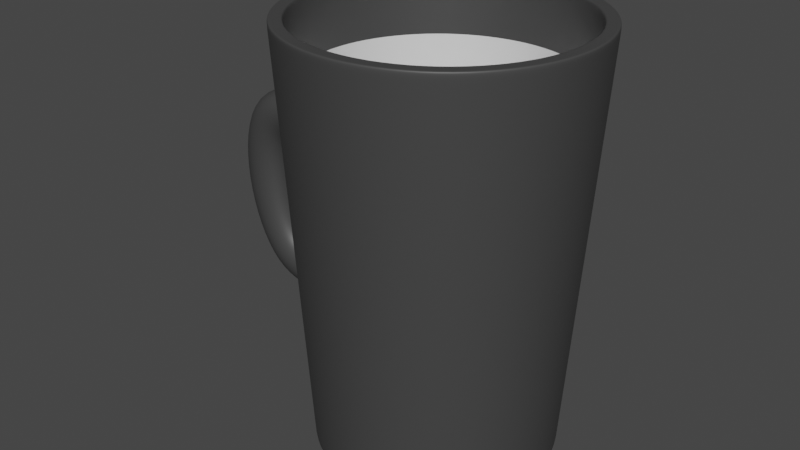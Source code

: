 # Source: caneca.blend  (saved by Blender 2.93.20; exported with 4.5.12 LTS)
import bpy
from mathutils import Matrix  # noqa: F401  (used for matrix-valued properties, if any)

bpy.ops.wm.read_factory_settings(use_empty=True)
scene = bpy.context.scene
scene.name = 'Scene'

# ---- collections
col_collection = bpy.data.collections.new('Collection'); scene.collection.children.link(col_collection)

# ---- materials (node trees are filled in below, after node groups)
mat_materiais = bpy.data.materials.new('Materiais')
mat_materiais.use_transparent_shadow = False
mat_materiais_001 = bpy.data.materials.new('Materiais.001')
mat_materiais_001.use_transparent_shadow = False

# ---- material node trees
mat_materiais.use_nodes = True; mat_materiais.node_tree.nodes.clear()
_N = mat_materiais.node_tree.nodes; _L = mat_materiais.node_tree.links
n0 = _N.new('ShaderNodeBsdfPrincipled'); n0.name = 'Principled BSDF'; n0.location = (10, 300)
n0.distribution = 'GGX'
n0.subsurface_method = 'BURLEY'
n0.inputs[0].default_value = (0.05497, 0.05497, 0.05497, 1.0)
n0.inputs[3].default_value = 1.45
n0.inputs[27].default_value = (0.0, 0.0, 0.0, 1.0)
n0.inputs[28].default_value = 1.0
n1 = _N.new('ShaderNodeOutputMaterial'); n1.name = 'Material Output'; n1.location = (300, 300)
_L.new(n0.outputs[0], n1.inputs[0])
n1.is_active_output = True
mat_materiais_001.use_nodes = True; mat_materiais_001.node_tree.nodes.clear()
_N = mat_materiais_001.node_tree.nodes; _L = mat_materiais_001.node_tree.links
n0 = _N.new('ShaderNodeBsdfPrincipled'); n0.name = 'Principled BSDF'; n0.location = (10, 300)
n0.distribution = 'GGX'
n0.subsurface_method = 'BURLEY'
n0.inputs[3].default_value = 1.45
n0.inputs[27].default_value = (0.0, 0.0, 0.0, 1.0)
n0.inputs[28].default_value = 1.0
n1 = _N.new('ShaderNodeOutputMaterial'); n1.name = 'Material Output'; n1.location = (300, 300)
_L.new(n0.outputs[0], n1.inputs[0])
n1.is_active_output = True

# ---- world
world_world = bpy.data.worlds.new('World'); scene.world = world_world
world_world.use_nodes = True; world_world.node_tree.nodes.clear()
_N = world_world.node_tree.nodes; _L = world_world.node_tree.links
n0 = _N.new('ShaderNodeOutputWorld'); n0.name = 'World Output'; n0.location = (300, 300)
n1 = _N.new('ShaderNodeBackground'); n1.name = 'Background'; n1.location = (10, 300)
n1.inputs[0].default_value = (0.05088, 0.05088, 0.05088, 1.0)
_L.new(n1.outputs[0], n0.inputs[0])
n0.is_active_output = True
world_world.color = (0.05088, 0.05088, 0.05088)
world_world.use_sun_shadow = False
world_world.sun_shadow_jitter_overblur = 0.0

# ---- meshes
me_cilindro = bpy.data.meshes.new('Cilindro')
me_cilindro.from_pydata([(0.0, 1.0, -1.5), (3.015e-09, 0.9038, 1.5), (0.5878, 0.809, -1.5), (0.5312, 0.7312, 1.5), (0.9511, 0.309, -1.5), (0.8595, 0.2793, 1.5), (0.9511, -0.309, -1.5), (0.8595, -0.2793, 1.5), (0.5878, -0.809, -1.5), (0.5312, -0.7312, 1.5), (-8.742e-08, -1.0, -1.5), (-7.988e-08, -0.9038, 1.5), (-0.5878, -0.809, -1.5), (-0.5312, -0.7312, 1.5), (-0.9511, -0.309, -1.5), (-0.8595, -0.2793, 1.5), (-0.9511, 0.309, -1.5), (-0.8595, 0.2793, 1.5), (-0.5878, 0.809, -1.5), (-0.5312, 0.7312, 1.5), (0.5878, 0.809, 1.5), (0.0, 1.0, 1.5), (0.9511, 0.309, 1.5), (0.9511, -0.309, 1.5), (0.5878, -0.809, 1.5), (-8.742e-08, -1.0, 1.5), (-0.5878, -0.809, 1.5), (-0.9511, -0.309, 1.5), (-0.9511, 0.309, 1.5), (-0.5878, 0.809, 1.5), (0.5312, 0.7312, -0.9384), (3.015e-09, 0.9038, -0.9384), (0.8595, 0.2793, -0.9384), (0.8595, -0.2793, -0.9384), (0.5312, -0.7312, -0.9384), (-7.988e-08, -0.9038, -0.9384), (-0.5312, -0.7312, -0.9384), (-0.8595, -0.2793, -0.9384), (-0.8595, 0.2793, -0.9384), (-0.5312, 0.7312, -0.9384), (0.0, 1.0, -0.9), (0.0, 1.0, -0.3), (0.0, 1.0, 0.3), (0.0, 1.0, 0.9), (0.5878, 0.809, 0.9), (0.5878, 0.809, 0.3), (0.5878, 0.809, -0.3), (0.5878, 0.809, -0.9), (0.9511, 0.309, 0.9), (0.9511, 0.309, 0.3), (0.9511, 0.309, -0.3), (0.9511, 0.309, -0.9), (0.9511, -0.309, 0.9), (0.9511, -0.309, 0.3), (0.9511, -0.309, -0.3), (0.9511, -0.309, -0.9), (0.5878, -0.809, 0.9), (0.5878, -0.809, 0.3), (0.5878, -0.809, -0.3), (0.5878, -0.809, -0.9), (-8.742e-08, -1.0, 0.9), (-8.742e-08, -1.0, 0.3), (-8.742e-08, -1.0, -0.3), (-8.742e-08, -1.0, -0.9), (-0.5878, -0.809, 0.9), (-0.5878, -0.809, 0.3), (-0.5878, -0.809, -0.3), (-0.5878, -0.809, -0.9), (-0.9511, -0.173, 0.764), (-0.9511, -0.173, 0.436), (-0.9511, -0.173, -0.436), (-0.9511, -0.173, -0.764), (-0.9511, 0.173, 0.764), (-0.9511, 0.173, 0.436), (-0.9511, 0.173, -0.436), (-0.9511, 0.173, -0.764), (-0.5878, 0.809, 0.9), (-0.5878, 0.809, 0.3), (-0.5878, 0.809, -0.3), (-0.5878, 0.809, -0.9), (-0.9511, -0.309, 0.9), (-0.9511, -0.309, 0.3), (-0.9511, -0.309, -0.3), (-0.9511, -0.309, -0.9), (-0.9511, 0.309, 0.9), (-0.9511, 0.309, 0.3), (-0.9511, 0.309, -0.3), (-0.9511, 0.309, -0.9), (-1.561, -0.173, 0.764), (-1.28, -0.173, 0.436), (-1.28, -0.173, -0.436), (-1.561, -0.173, -0.764), (-1.561, 0.173, 0.764), (-1.28, 0.173, 0.436), (-1.28, 0.173, -0.436), (-1.561, 0.173, -0.764), (-1.346, -0.173, -1.508e-07), (-1.346, 0.173, -1.649e-07), (-1.778, 0.173, -1.175e-07), (-1.778, -0.173, -1.034e-07), (0.0, 1.0, 1.5), (0.5878, 0.809, 1.5), (0.9511, 0.309, 1.5), (0.9511, -0.309, 1.5), (0.5878, -0.809, 1.5), (-8.742e-08, -1.0, 1.5), (-0.5878, -0.809, 1.5), (-0.9511, -0.309, 1.5), (-0.9511, 0.309, 1.5), (-0.5878, 0.809, 1.5), (-0.9511, -0.173, 0.764), (-0.9511, -0.173, 0.436), (-0.9511, 0.173, 0.436), (-0.9511, 0.173, 0.764), (-0.9511, -0.173, -0.436), (-0.9511, -0.173, -0.764), (-0.9511, 0.173, -0.764), (-0.9511, 0.173, -0.436), (0.5878, 0.809, -1.5), (0.9511, 0.309, -1.5), (0.9511, -0.309, -1.5), (0.5878, -0.809, -1.5), (-8.742e-08, -1.0, -1.5), (-0.5878, -0.809, -1.5), (-0.9511, -0.309, -1.5), (-0.9511, 0.309, -1.5), (-0.5878, 0.809, -1.5), (0.0, 1.0, -1.5), (3.015e-09, 0.9038, 1.5), (0.5312, 0.7312, 1.5), (-0.8595, -0.2793, 1.5), (-0.8595, 0.2793, 1.5), (0.5312, -0.7312, 1.5), (-7.988e-08, -0.9038, 1.5), (0.8595, 0.2793, 1.5), (-0.5312, 0.7312, 1.5), (-0.5312, -0.7312, 1.5), (0.8595, -0.2793, 1.5), (3.015e-09, 0.9038, -0.9384), (-0.8595, -0.2793, -0.9384), (0.5312, -0.7312, -0.9384), (0.5312, 0.7312, -0.9384), (-0.8595, 0.2793, -0.9384), (-7.988e-08, -0.9038, -0.9384), (0.8595, 0.2793, -0.9384), (-0.5312, 0.7312, -0.9384), (-0.5312, -0.7312, -0.9384), (0.8595, -0.2793, -0.9384)], [], [(100, 21, 20, 101), (101, 20, 22, 102), (102, 22, 23, 103), (103, 23, 24, 104), (104, 24, 25, 105), (105, 25, 26, 106), (106, 26, 27, 107), (107, 27, 28, 108), (141, 138, 31, 30), (108, 28, 29, 109), (109, 29, 21, 100), (0, 2, 4, 6, 8, 10, 12, 14, 16, 18), (1, 3, 20, 21), (3, 5, 22, 20), (5, 7, 23, 22), (7, 9, 24, 23), (9, 11, 25, 24), (11, 13, 26, 25), (13, 15, 27, 26), (15, 17, 28, 27), (17, 19, 29, 28), (19, 1, 21, 29), (30, 31, 39, 38, 37, 36, 35, 34, 33, 32), (142, 139, 37, 38), (143, 140, 34, 35), (144, 141, 30, 32), (145, 142, 38, 39), (146, 143, 35, 36), (147, 144, 32, 33), (138, 145, 39, 31), (139, 146, 36, 37), (140, 147, 33, 34), (126, 79, 40, 127), (79, 78, 41, 40), (78, 77, 42, 41), (77, 76, 43, 42), (125, 87, 79, 126), (87, 86, 78, 79), (86, 85, 77, 78), (85, 84, 76, 77), (124, 83, 87, 125), (69, 68, 88, 89), (82, 81, 85, 86), (72, 73, 93, 92), (123, 67, 83, 124), (67, 66, 82, 83), (66, 65, 81, 82), (65, 64, 80, 81), (122, 63, 67, 123), (63, 62, 66, 67), (62, 61, 65, 66), (61, 60, 64, 65), (121, 59, 63, 122), (59, 58, 62, 63), (58, 57, 61, 62), (57, 56, 60, 61), (120, 55, 59, 121), (55, 54, 58, 59), (54, 53, 57, 58), (53, 52, 56, 57), (119, 51, 55, 120), (51, 50, 54, 55), (50, 49, 53, 54), (49, 48, 52, 53), (118, 47, 51, 119), (47, 46, 50, 51), (46, 45, 49, 50), (45, 44, 48, 49), (127, 40, 47, 118), (40, 41, 46, 47), (41, 42, 45, 46), (42, 43, 44, 45), (110, 111, 81, 80), (114, 115, 83, 82), (112, 113, 84, 85), (116, 117, 86, 87), (115, 116, 87, 83), (117, 114, 82, 86), (111, 112, 85, 81), (113, 110, 80, 84), (94, 95, 98, 97), (90, 94, 97, 96), (68, 72, 92, 88), (70, 74, 94, 90), (74, 75, 95, 94), (71, 70, 90, 91), (73, 69, 89, 93), (75, 71, 91, 95), (95, 91, 99, 98), (91, 90, 96, 99), (96, 97, 93, 89), (97, 98, 92, 93), (98, 99, 88, 92), (99, 96, 89, 88), (76, 109, 100, 43), (84, 108, 109, 76), (80, 107, 108, 84), (64, 106, 107, 80), (60, 105, 106, 64), (56, 104, 105, 60), (52, 103, 104, 56), (48, 102, 103, 52), (44, 101, 102, 48), (43, 100, 101, 44), (72, 68, 110, 113), (69, 73, 112, 111), (73, 72, 113, 112), (68, 69, 111, 110), (74, 70, 114, 117), (71, 75, 116, 115), (75, 74, 117, 116), (70, 71, 115, 114), (0, 127, 118, 2), (2, 118, 119, 4), (4, 119, 120, 6), (6, 120, 121, 8), (8, 121, 122, 10), (10, 122, 123, 12), (12, 123, 124, 14), (14, 124, 125, 16), (16, 125, 126, 18), (18, 126, 127, 0), (9, 7, 137, 132), (15, 13, 136, 130), (1, 19, 135, 128), (7, 5, 134, 137), (13, 11, 133, 136), (19, 17, 131, 135), (5, 3, 129, 134), (11, 9, 132, 133), (17, 15, 130, 131), (3, 1, 128, 129), (132, 137, 147, 140), (130, 136, 146, 139), (128, 135, 145, 138), (137, 134, 144, 147), (136, 133, 143, 146), (135, 131, 142, 145), (134, 129, 141, 144), (133, 132, 140, 143), (131, 130, 139, 142), (129, 128, 138, 141)])
me_cilindro.polygons.foreach_set('use_smooth', [True] * 142)
me_cilindro.polygons.foreach_set('material_index', [0, 0, 0, 0, 0, 0, 0, 0, 0, 0, 0, 0, 0, 0, 0, 0, 0, 0, 0, 0, 0, 0, 0, 0, 0, 0, 0, 0, 0, 0, 0, 0, 0, 0, 0, 0, 0, 0, 0, 0, 0, 0, 0, 0, 0, 0, 0, 0, 0, 0, 0, 0, 0, 0, 0, 0, 0, 0, 0, 0, 0, 0, 0, 0, 0, 0, 0, 0, 0, 0, 0, 0, 0, 0, 0, 0, 0, 0, 0, 0, 0, 0, 0, 0, 0, 0, 0, 0, 0, 0, 0, 0, 0, 0, 0, 0, 0, 0, 0, 0, 0, 0, 0, 0, 0, 0, 0, 0, 0, 0, 0, 0, 0, 0, 0, 0, 0, 0, 0, 0, 0, 0, 0, 0, 0, 0, 0, 0, 0, 0, 0, 0, 1, 1, 1, 1, 1, 1, 1, 1, 1, 1])
_uv = me_cilindro.uv_layers.new(name='Mapa UV')
_uv.uv.foreach_set('vector', [1.0, 1.0, 1.0, 1.0, 0.9, 1.0, 0.9, 1.0, 0.9, 1.0, 0.9, 1.0, 0.8, 1.0, 0.8, 1.0, 0.8, 1.0, 0.8, 1.0, 0.7, 1.0, 0.7, 1.0, 0.7, 1.0, 0.7, 1.0, 0.6, 1.0, 0.6, 1.0, 0.6, 1.0, 0.6, 1.0, 0.5, 1.0, 0.5, 1.0, 0.5, 1.0, 0.5, 1.0, 0.4, 1.0, 0.4, 1.0, 0.4, 1.0, 0.4, 1.0, 0.3, 1.0, 0.3, 1.0, 0.3, 1.0, 0.3, 1.0, 0.2, 1.0, 0.2, 1.0, 0.3775, 0.4255, 0.25, 0.4669, 0.25, 0.4669, 0.3775, 0.4255, 0.2, 1.0, 0.2, 1.0, 0.1, 1.0, 0.1, 1.0, 0.1, 1.0, 0.1, 1.0, -7.451e-08, 1.0, -7.451e-08, 1.0, 0.75, 0.49, 0.8911, 0.4442, 0.9783, 0.3242, 0.9783, 0.1758, 0.8911, 0.05584, 0.75, 0.01, 0.6089, 0.05584, 0.5217, 0.1758, 0.5217, 0.3242, 0.6089, 0.4442, 0.25, 0.4669, 0.3775, 0.4255, 0.3911, 0.4442, 0.25, 0.49, 0.3775, 0.4255, 0.4563, 0.317, 0.4783, 0.3242, 0.3911, 0.4442, 0.4563, 0.317, 0.4563, 0.183, 0.4783, 0.1758, 0.4783, 0.3242, 0.4563, 0.183, 0.3775, 0.07452, 0.3911, 0.05584, 0.4783, 0.1758, 0.3775, 0.07452, 0.25, 0.03309, 0.25, 0.01, 0.3911, 0.05584, 0.25, 0.03309, 0.1225, 0.07452, 0.1089, 0.05584, 0.25, 0.01, 0.1225, 0.07452, 0.04371, 0.183, 0.02175, 0.1758, 0.1089, 0.05584, 0.04371, 0.183, 0.04371, 0.317, 0.02175, 0.3242, 0.02175, 0.1758, 0.04371, 0.317, 0.1225, 0.4255, 0.1089, 0.4442, 0.02175, 0.3242, 0.1225, 0.4255, 0.25, 0.4669, 0.25, 0.49, 0.1089, 0.4442, 0.3775, 0.4255, 0.25, 0.4669, 0.1225, 0.4255, 0.04371, 0.317, 0.04371, 0.183, 0.1225, 0.07452, 0.25, 0.03309, 0.3775, 0.07452, 0.4563, 0.183, 0.4563, 0.317, 0.04371, 0.317, 0.04371, 0.183, 0.04371, 0.183, 0.04371, 0.317, 0.25, 0.03309, 0.3775, 0.07452, 0.3775, 0.07452, 0.25, 0.03309, 0.4563, 0.317, 0.3775, 0.4255, 0.3775, 0.4255, 0.4563, 0.317, 0.1225, 0.4255, 0.04371, 0.317, 0.04371, 0.317, 0.1225, 0.4255, 0.1225, 0.07452, 0.25, 0.03309, 0.25, 0.03309, 0.1225, 0.07452, 0.4563, 0.183, 0.4563, 0.317, 0.4563, 0.317, 0.4563, 0.183, 0.25, 0.4669, 0.1225, 0.4255, 0.1225, 0.4255, 0.25, 0.4669, 0.04371, 0.183, 0.1225, 0.07452, 0.1225, 0.07452, 0.04371, 0.183, 0.3775, 0.07452, 0.4563, 0.183, 0.4563, 0.183, 0.3775, 0.07452, 0.1, 0.5, 0.1, 0.6, -7.451e-08, 0.6, -7.451e-08, 0.5, 0.1, 0.6, 0.1, 0.7, -7.451e-08, 0.7, -7.451e-08, 0.6, 0.1, 0.7, 0.1, 0.8, -7.451e-08, 0.8, -7.451e-08, 0.7, 0.1, 0.8, 0.1, 0.9, -7.451e-08, 0.9, -7.451e-08, 0.8, 0.2, 0.5, 0.2, 0.6, 0.1, 0.6, 0.1, 0.5, 0.2, 0.6, 0.2, 0.7, 0.1, 0.7, 0.1, 0.6, 0.2, 0.7, 0.2, 0.8, 0.1, 0.8, 0.1, 0.7, 0.2, 0.8, 0.2, 0.9, 0.1, 0.9, 0.1, 0.8, 0.3, 0.5, 0.3, 0.6, 0.2, 0.6, 0.2, 0.5, 0.278, 0.8227, 0.278, 0.8773, 0.278, 0.8773, 0.278, 0.8227, 0.3, 0.7, 0.3, 0.8, 0.2, 0.8, 0.2, 0.7, 0.222, 0.8773, 0.222, 0.8227, 0.222, 0.8227, 0.222, 0.8773, 0.4, 0.5, 0.4, 0.6, 0.3, 0.6, 0.3, 0.5, 0.4, 0.6, 0.4, 0.7, 0.3, 0.7, 0.3, 0.6, 0.4, 0.7, 0.4, 0.8, 0.3, 0.8, 0.3, 0.7, 0.4, 0.8, 0.4, 0.9, 0.3, 0.9, 0.3, 0.8, 0.5, 0.5, 0.5, 0.6, 0.4, 0.6, 0.4, 0.5, 0.5, 0.6, 0.5, 0.7, 0.4, 0.7, 0.4, 0.6, 0.5, 0.7, 0.5, 0.8, 0.4, 0.8, 0.4, 0.7, 0.5, 0.8, 0.5, 0.9, 0.4, 0.9, 0.4, 0.8, 0.6, 0.5, 0.6, 0.6, 0.5, 0.6, 0.5, 0.5, 0.6, 0.6, 0.6, 0.7, 0.5, 0.7, 0.5, 0.6, 0.6, 0.7, 0.6, 0.8, 0.5, 0.8, 0.5, 0.7, 0.6, 0.8, 0.6, 0.9, 0.5, 0.9, 0.5, 0.8, 0.7, 0.5, 0.7, 0.6, 0.6, 0.6, 0.6, 0.5, 0.7, 0.6, 0.7, 0.7, 0.6, 0.7, 0.6, 0.6, 0.7, 0.7, 0.7, 0.8, 0.6, 0.8, 0.6, 0.7, 0.7, 0.8, 0.7, 0.9, 0.6, 0.9, 0.6, 0.8, 0.8, 0.5, 0.8, 0.6, 0.7, 0.6, 0.7, 0.5, 0.8, 0.6, 0.8, 0.7, 0.7, 0.7, 0.7, 0.6, 0.8, 0.7, 0.8, 0.8, 0.7, 0.8, 0.7, 0.7, 0.8, 0.8, 0.8, 0.9, 0.7, 0.9, 0.7, 0.8, 0.9, 0.5, 0.9, 0.6, 0.8, 0.6, 0.8, 0.5, 0.9, 0.6, 0.9, 0.7, 0.8, 0.7, 0.8, 0.6, 0.9, 0.7, 0.9, 0.8, 0.8, 0.8, 0.8, 0.7, 0.9, 0.8, 0.9, 0.9, 0.8, 0.9, 0.8, 0.8, 1.0, 0.5, 1.0, 0.6, 0.9, 0.6, 0.9, 0.5, 1.0, 0.6, 1.0, 0.7, 0.9, 0.7, 0.9, 0.6, 1.0, 0.7, 1.0, 0.8, 0.9, 0.8, 0.9, 0.7, 1.0, 0.8, 1.0, 0.9, 0.9, 0.9, 0.9, 0.8, 0.278, 0.8773, 0.278, 0.8227, 0.3, 0.8, 0.3, 0.9, 0.278, 0.6773, 0.278, 0.6227, 0.3, 0.6, 0.3, 0.7, 0.222, 0.8227, 0.222, 0.8773, 0.2, 0.9, 0.2, 0.8, 0.222, 0.6227, 0.222, 0.6773, 0.2, 0.7, 0.2, 0.6, 0.278, 0.6227, 0.222, 0.6227, 0.2, 0.6, 0.3, 0.6, 0.222, 0.6773, 0.278, 0.6773, 0.3, 0.7, 0.2, 0.7, 0.278, 0.8227, 0.222, 0.8227, 0.2, 0.8, 0.3, 0.8, 0.222, 0.8773, 0.278, 0.8773, 0.3, 0.9, 0.2, 0.9, 0.222, 0.6773, 0.222, 0.6227, 0.222, 0.75, 0.222, 0.75, 0.278, 0.6773, 0.222, 0.6773, 0.222, 0.75, 0.278, 0.75, 0.278, 0.8773, 0.222, 0.8773, 0.222, 0.8773, 0.278, 0.8773, 0.278, 0.6773, 0.222, 0.6773, 0.222, 0.6773, 0.278, 0.6773, 0.222, 0.6773, 0.222, 0.6227, 0.222, 0.6227, 0.222, 0.6773, 0.278, 0.6227, 0.278, 0.6773, 0.278, 0.6773, 0.278, 0.6227, 0.222, 0.8227, 0.278, 0.8227, 0.278, 0.8227, 0.222, 0.8227, 0.222, 0.6227, 0.278, 0.6227, 0.278, 0.6227, 0.222, 0.6227, 0.222, 0.6227, 0.278, 0.6227, 0.278, 0.75, 0.222, 0.75, 0.278, 0.6227, 0.278, 0.6773, 0.278, 0.75, 0.278, 0.75, 0.278, 0.75, 0.222, 0.75, 0.222, 0.8227, 0.278, 0.8227, 0.222, 0.75, 0.222, 0.75, 0.222, 0.8773, 0.222, 0.8227, 0.222, 0.75, 0.278, 0.75, 0.278, 0.8773, 0.222, 0.8773, 0.278, 0.75, 0.278, 0.75, 0.278, 0.8227, 0.278, 0.8773, 0.1, 0.9, 0.1, 1.0, -7.451e-08, 1.0, -7.451e-08, 0.9, 0.2, 0.9, 0.2, 1.0, 0.1, 1.0, 0.1, 0.9, 0.3, 0.9, 0.3, 1.0, 0.2, 1.0, 0.2, 0.9, 0.4, 0.9, 0.4, 1.0, 0.3, 1.0, 0.3, 0.9, 0.5, 0.9, 0.5, 1.0, 0.4, 1.0, 0.4, 0.9, 0.6, 0.9, 0.6, 1.0, 0.5, 1.0, 0.5, 0.9, 0.7, 0.9, 0.7, 1.0, 0.6, 1.0, 0.6, 0.9, 0.8, 0.9, 0.8, 1.0, 0.7, 1.0, 0.7, 0.9, 0.9, 0.9, 0.9, 1.0, 0.8, 1.0, 0.8, 0.9, 1.0, 0.9, 1.0, 1.0, 0.9, 1.0, 0.9, 0.9, 0.222, 0.8773, 0.278, 0.8773, 0.278, 0.8773, 0.222, 0.8773, 0.278, 0.8227, 0.222, 0.8227, 0.222, 0.8227, 0.278, 0.8227, 0.222, 0.8227, 0.222, 0.8773, 0.222, 0.8773, 0.222, 0.8227, 0.278, 0.8773, 0.278, 0.8227, 0.278, 0.8227, 0.278, 0.8773, 0.222, 0.6773, 0.278, 0.6773, 0.278, 0.6773, 0.222, 0.6773, 0.278, 0.6227, 0.222, 0.6227, 0.222, 0.6227, 0.278, 0.6227, 0.222, 0.6227, 0.222, 0.6773, 0.222, 0.6773, 0.222, 0.6227, 0.278, 0.6773, 0.278, 0.6227, 0.278, 0.6227, 0.278, 0.6773, 1.0, 0.5, 1.0, 0.5, 0.9, 0.5, 0.9, 0.5, 0.9, 0.5, 0.9, 0.5, 0.8, 0.5, 0.8, 0.5, 0.8, 0.5, 0.8, 0.5, 0.7, 0.5, 0.7, 0.5, 0.7, 0.5, 0.7, 0.5, 0.6, 0.5, 0.6, 0.5, 0.6, 0.5, 0.6, 0.5, 0.5, 0.5, 0.5, 0.5, 0.5, 0.5, 0.5, 0.5, 0.4, 0.5, 0.4, 0.5, 0.4, 0.5, 0.4, 0.5, 0.3, 0.5, 0.3, 0.5, 0.3, 0.5, 0.3, 0.5, 0.2, 0.5, 0.2, 0.5, 0.2, 0.5, 0.2, 0.5, 0.1, 0.5, 0.1, 0.5, 0.1, 0.5, 0.1, 0.5, -7.451e-08, 0.5, -7.451e-08, 0.5, 0.3775, 0.07452, 0.4563, 0.183, 0.4563, 0.183, 0.3775, 0.07452, 0.04371, 0.183, 0.1225, 0.07452, 0.1225, 0.07452, 0.04371, 0.183, 0.25, 0.4669, 0.1225, 0.4255, 0.1225, 0.4255, 0.25, 0.4669, 0.4563, 0.183, 0.4563, 0.317, 0.4563, 0.317, 0.4563, 0.183, 0.1225, 0.07452, 0.25, 0.03309, 0.25, 0.03309, 0.1225, 0.07452, 0.1225, 0.4255, 0.04371, 0.317, 0.04371, 0.317, 0.1225, 0.4255, 0.4563, 0.317, 0.3775, 0.4255, 0.3775, 0.4255, 0.4563, 0.317, 0.25, 0.03309, 0.3775, 0.07452, 0.3775, 0.07452, 0.25, 0.03309, 0.04371, 0.317, 0.04371, 0.183, 0.04371, 0.183, 0.04371, 0.317, 0.3775, 0.4255, 0.25, 0.4669, 0.25, 0.4669, 0.3775, 0.4255, 0.3775, 0.07452, 0.4563, 0.183, 0.4563, 0.183, 0.3775, 0.07452, 0.04371, 0.183, 0.1225, 0.07452, 0.1225, 0.07452, 0.04371, 0.183, 0.25, 0.4669, 0.1225, 0.4255, 0.1225, 0.4255, 0.25, 0.4669, 0.4563, 0.183, 0.4563, 0.317, 0.4563, 0.317, 0.4563, 0.183, 0.1225, 0.07452, 0.25, 0.03309, 0.25, 0.03309, 0.1225, 0.07452, 0.1225, 0.4255, 0.04371, 0.317, 0.04371, 0.317, 0.1225, 0.4255, 0.4563, 0.317, 0.3775, 0.4255, 0.3775, 0.4255, 0.4563, 0.317, 0.25, 0.03309, 0.3775, 0.07452, 0.3775, 0.07452, 0.25, 0.03309, 0.04371, 0.317, 0.04371, 0.183, 0.04371, 0.183, 0.04371, 0.317, 0.3775, 0.4255, 0.25, 0.4669, 0.25, 0.4669, 0.3775, 0.4255])
me_cilindro.materials.append(mat_materiais)
me_cilindro.materials.append(mat_materiais_001)
me_cilindro.use_remesh_fix_poles = True
me_cilindro.use_remesh_preserve_attributes = False
me_cilindro.update()

# ---- objects
ob_cilindro = bpy.data.objects.new('Cilindro', me_cilindro)

# ---- transforms, parenting, visibility, modifiers, constraints
ob_cilindro.location = (0.0, 0.0, 0.0)
_m = ob_cilindro.modifiers.new('Subdivisão', 'SUBSURF')
_m.render_levels = 3
_m = ob_cilindro.modifiers.new('SimpleDeform', 'SIMPLE_DEFORM')
_m.deform_method = 'TAPER'
_m.deform_axis = 'Z'
_m.factor = 0.2054
_m.angle = 0.2054

# ---- collection membership
col_collection.objects.link(ob_cilindro)

# ---- scene / render settings (as saved in the file)
scene.frame_start = 1; scene.frame_end = 250; scene.frame_set(1)
scene.render.engine = 'BLENDER_EEVEE_NEXT'
scene.cycles.use_denoising = False
scene.cycles.samples = 128
scene.cycles.sampling_pattern = 'TABULATED_SOBOL'
scene.cycles.use_adaptive_sampling = False
scene.cycles.use_light_tree = False
scene.view_settings.view_transform = 'Filmic'
bpy.context.view_layer.update()

# ---- added for rendering (the .blend has no active camera and no usable light): camera, sun
cam_auto = bpy.data.cameras.new('AutoCamera')
cam_auto.lens = 50.0
cam_auto.sensor_width = 36.0
cam_auto.clip_end = 1000.0
ob_auto_camera = bpy.data.objects.new('AutoCamera', cam_auto)
scene.collection.objects.link(ob_auto_camera)
ob_auto_camera.location = (3.87242, -5.04331, 3.3622)
ob_auto_camera.rotation_euler = (1.09748, -7.21219e-08, 0.694738)
scene.camera = ob_auto_camera
light_auto_sun = bpy.data.lights.new('AutoSun', 'SUN')
light_auto_sun.energy = 3.0
light_auto_sun.angle = 0.0523599
ob_auto_sun = bpy.data.objects.new('AutoSun', light_auto_sun)
scene.collection.objects.link(ob_auto_sun)
ob_auto_sun.rotation_euler = (0.872665, 0.174533, 0.523599)
bpy.context.view_layer.update()
